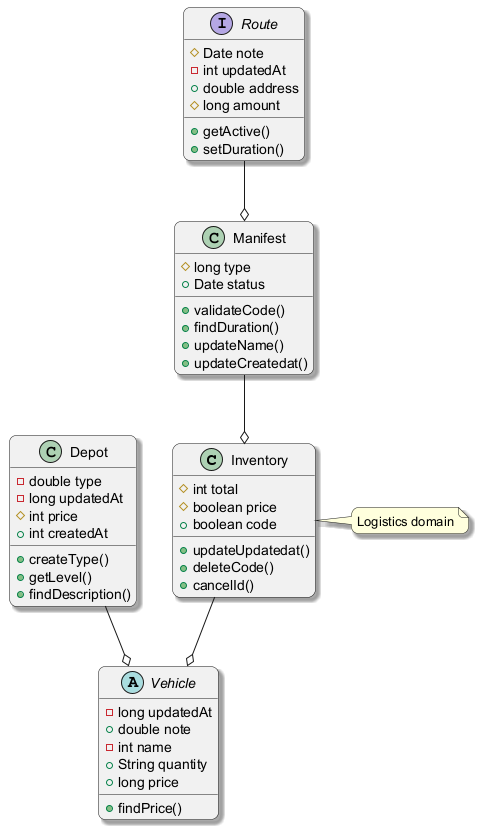

The diagram above was rendered by PlantUML. Its source (embedded in the PNG):
@startuml
skinparam backgroundColor #FFFFFF
skinparam roundCorner 15
skinparam shadowing true
class Inventory {
  #int total
  #boolean price
  +boolean code
  +updateUpdatedat()
  +deleteCode()
  +cancelId()
}
abstract class Vehicle {
  -long updatedAt
  +double note
  -int name
  +String quantity
  +long price
  +findPrice()
}
class Manifest {
  #long type
  +Date status
  +validateCode()
  +findDuration()
  +updateName()
  +updateCreatedat()
}
class Depot {
  -double type
  -long updatedAt
  #int price
  +int createdAt
  +createType()
  +getLevel()
  +findDescription()
}
interface Route {
  #Date note
  -int updatedAt
  +double address
  #long amount
  +getActive()
  +setDuration()
}
Route --o Manifest
Inventory --o Vehicle
Manifest --o Inventory
Depot --o Vehicle
note right of Inventory : Logistics domain
@enduml